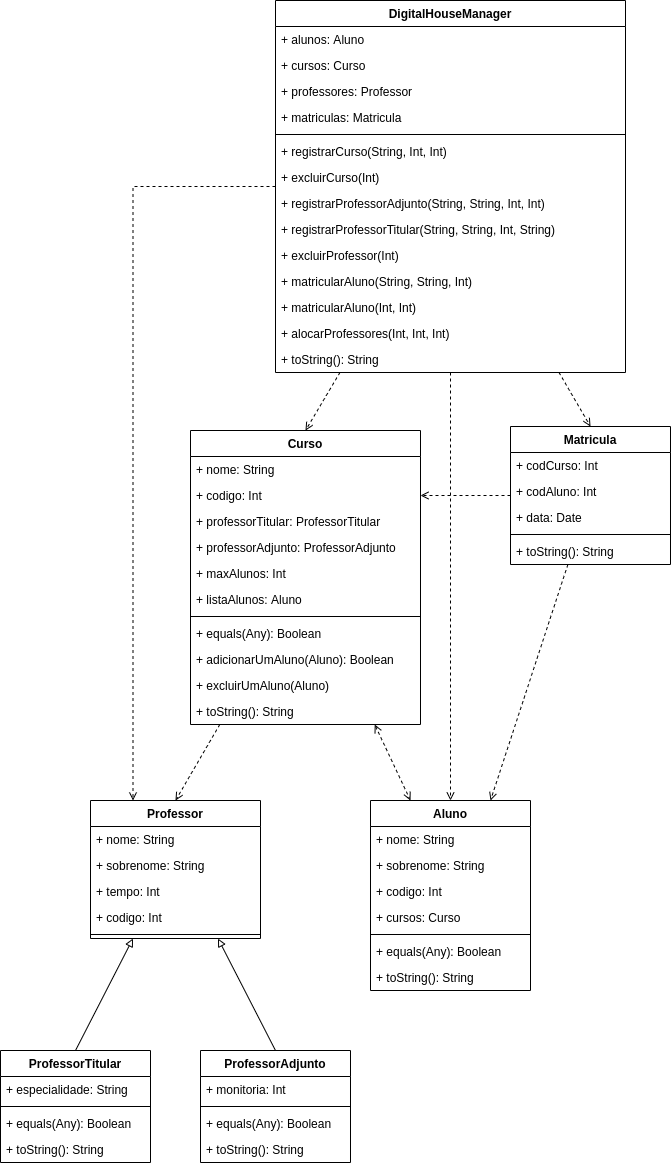

The diagram above was exported from draw.io. Its source (the exported page's mxGraphModel, read from the mxfile embedded in the PNG):
<mxGraphModel dx="1990" dy="1975" grid="1" gridSize="10" guides="1" tooltips="1" connect="1" arrows="1" fold="1" page="1" pageScale="1" pageWidth="827" pageHeight="1169" math="0" shadow="0">
  <root>
    <mxCell id="0" />
    <mxCell id="1" parent="0" />
    <mxCell id="Mh8SH_odgkWCDXvpcbrz-37" style="rounded=0;orthogonalLoop=1;jettySize=auto;html=1;exitX=0.5;exitY=0;exitDx=0;exitDy=0;entryX=0.75;entryY=1;entryDx=0;entryDy=0;endArrow=block;endFill=0;" parent="1" source="Mh8SH_odgkWCDXvpcbrz-27" target="Mh8SH_odgkWCDXvpcbrz-13" edge="1">
      <mxGeometry relative="1" as="geometry">
        <mxPoint x="235.94000000000005" y="593.0120000000002" as="targetPoint" />
      </mxGeometry>
    </mxCell>
    <mxCell id="Mh8SH_odgkWCDXvpcbrz-39" style="rounded=0;orthogonalLoop=1;jettySize=auto;html=1;entryX=0.5;entryY=0;entryDx=0;entryDy=0;endArrow=open;endFill=0;dashed=1;" parent="1" source="Mh8SH_odgkWCDXvpcbrz-7" target="Mh8SH_odgkWCDXvpcbrz-13" edge="1">
      <mxGeometry relative="1" as="geometry" />
    </mxCell>
    <mxCell id="Mh8SH_odgkWCDXvpcbrz-40" style="edgeStyle=none;rounded=0;orthogonalLoop=1;jettySize=auto;html=1;entryX=0.25;entryY=0;entryDx=0;entryDy=0;dashed=1;endArrow=open;endFill=0;startArrow=open;startFill=0;" parent="1" source="Mh8SH_odgkWCDXvpcbrz-7" target="Mh8SH_odgkWCDXvpcbrz-1" edge="1">
      <mxGeometry relative="1" as="geometry" />
    </mxCell>
    <mxCell id="Mh8SH_odgkWCDXvpcbrz-38" style="rounded=0;orthogonalLoop=1;jettySize=auto;html=1;exitX=0.5;exitY=0;exitDx=0;exitDy=0;entryX=0.25;entryY=1;entryDx=0;entryDy=0;endArrow=block;endFill=0;" parent="1" source="Mh8SH_odgkWCDXvpcbrz-20" target="Mh8SH_odgkWCDXvpcbrz-13" edge="1">
      <mxGeometry relative="1" as="geometry">
        <mxPoint x="175.92999999999984" y="594" as="targetPoint" />
      </mxGeometry>
    </mxCell>
    <mxCell id="Mh8SH_odgkWCDXvpcbrz-65" style="edgeStyle=none;rounded=0;orthogonalLoop=1;jettySize=auto;html=1;entryX=0.5;entryY=0;entryDx=0;entryDy=0;dashed=1;endArrow=open;endFill=0;" parent="1" source="Mh8SH_odgkWCDXvpcbrz-56" target="Mh8SH_odgkWCDXvpcbrz-45" edge="1">
      <mxGeometry relative="1" as="geometry" />
    </mxCell>
    <mxCell id="Mh8SH_odgkWCDXvpcbrz-66" style="edgeStyle=none;rounded=0;orthogonalLoop=1;jettySize=auto;html=1;entryX=0.5;entryY=0;entryDx=0;entryDy=0;dashed=1;endArrow=open;endFill=0;" parent="1" source="Mh8SH_odgkWCDXvpcbrz-56" target="Mh8SH_odgkWCDXvpcbrz-7" edge="1">
      <mxGeometry relative="1" as="geometry" />
    </mxCell>
    <mxCell id="Mh8SH_odgkWCDXvpcbrz-67" style="edgeStyle=none;rounded=0;orthogonalLoop=1;jettySize=auto;html=1;entryX=0.5;entryY=0;entryDx=0;entryDy=0;dashed=1;endArrow=open;endFill=0;" parent="1" source="Mh8SH_odgkWCDXvpcbrz-56" target="Mh8SH_odgkWCDXvpcbrz-1" edge="1">
      <mxGeometry relative="1" as="geometry" />
    </mxCell>
    <mxCell id="Mh8SH_odgkWCDXvpcbrz-69" style="edgeStyle=orthogonalEdgeStyle;rounded=0;orthogonalLoop=1;jettySize=auto;html=1;entryX=0.25;entryY=0;entryDx=0;entryDy=0;dashed=1;endArrow=open;endFill=0;" parent="1" source="Mh8SH_odgkWCDXvpcbrz-56" target="Mh8SH_odgkWCDXvpcbrz-13" edge="1">
      <mxGeometry relative="1" as="geometry" />
    </mxCell>
    <mxCell id="Mh8SH_odgkWCDXvpcbrz-54" style="edgeStyle=none;rounded=0;orthogonalLoop=1;jettySize=auto;html=1;entryX=1;entryY=0.5;entryDx=0;entryDy=0;dashed=1;endArrow=open;endFill=0;" parent="1" source="Mh8SH_odgkWCDXvpcbrz-45" target="Mh8SH_odgkWCDXvpcbrz-10" edge="1">
      <mxGeometry relative="1" as="geometry" />
    </mxCell>
    <mxCell id="Mh8SH_odgkWCDXvpcbrz-55" style="edgeStyle=none;rounded=0;orthogonalLoop=1;jettySize=auto;html=1;entryX=0.75;entryY=0;entryDx=0;entryDy=0;dashed=1;endArrow=open;endFill=0;" parent="1" source="Mh8SH_odgkWCDXvpcbrz-45" target="Mh8SH_odgkWCDXvpcbrz-1" edge="1">
      <mxGeometry relative="1" as="geometry" />
    </mxCell>
    <mxCell id="Mh8SH_odgkWCDXvpcbrz-7" value="Curso" style="swimlane;fontStyle=1;align=center;verticalAlign=top;childLayout=stackLayout;horizontal=1;startSize=26;horizontalStack=0;resizeParent=1;resizeParentMax=0;resizeLast=0;collapsible=1;marginBottom=0;" parent="1" vertex="1">
      <mxGeometry x="220" y="60" width="230" height="294" as="geometry" />
    </mxCell>
    <mxCell id="Mh8SH_odgkWCDXvpcbrz-8" value="+ nome: String" style="text;strokeColor=none;fillColor=none;align=left;verticalAlign=top;spacingLeft=4;spacingRight=4;overflow=hidden;rotatable=0;points=[[0,0.5],[1,0.5]];portConstraint=eastwest;" parent="Mh8SH_odgkWCDXvpcbrz-7" vertex="1">
      <mxGeometry y="26" width="230" height="26" as="geometry" />
    </mxCell>
    <mxCell id="Mh8SH_odgkWCDXvpcbrz-10" value="+ codigo: Int" style="text;strokeColor=none;fillColor=none;align=left;verticalAlign=top;spacingLeft=4;spacingRight=4;overflow=hidden;rotatable=0;points=[[0,0.5],[1,0.5]];portConstraint=eastwest;" parent="Mh8SH_odgkWCDXvpcbrz-7" vertex="1">
      <mxGeometry y="52" width="230" height="26" as="geometry" />
    </mxCell>
    <mxCell id="Mh8SH_odgkWCDXvpcbrz-41" value="+ professorTitular: ProfessorTitular" style="text;strokeColor=none;fillColor=none;align=left;verticalAlign=top;spacingLeft=4;spacingRight=4;overflow=hidden;rotatable=0;points=[[0,0.5],[1,0.5]];portConstraint=eastwest;" parent="Mh8SH_odgkWCDXvpcbrz-7" vertex="1">
      <mxGeometry y="78" width="230" height="26" as="geometry" />
    </mxCell>
    <mxCell id="Mh8SH_odgkWCDXvpcbrz-42" value="+ professorAdjunto: ProfessorAdjunto" style="text;strokeColor=none;fillColor=none;align=left;verticalAlign=top;spacingLeft=4;spacingRight=4;overflow=hidden;rotatable=0;points=[[0,0.5],[1,0.5]];portConstraint=eastwest;" parent="Mh8SH_odgkWCDXvpcbrz-7" vertex="1">
      <mxGeometry y="104" width="230" height="26" as="geometry" />
    </mxCell>
    <mxCell id="Mh8SH_odgkWCDXvpcbrz-44" value="+ maxAlunos: Int" style="text;strokeColor=none;fillColor=none;align=left;verticalAlign=top;spacingLeft=4;spacingRight=4;overflow=hidden;rotatable=0;points=[[0,0.5],[1,0.5]];portConstraint=eastwest;" parent="Mh8SH_odgkWCDXvpcbrz-7" vertex="1">
      <mxGeometry y="130" width="230" height="26" as="geometry" />
    </mxCell>
    <mxCell id="Mh8SH_odgkWCDXvpcbrz-43" value="+ listaAlunos: Aluno" style="text;strokeColor=none;fillColor=none;align=left;verticalAlign=top;spacingLeft=4;spacingRight=4;overflow=hidden;rotatable=0;points=[[0,0.5],[1,0.5]];portConstraint=eastwest;" parent="Mh8SH_odgkWCDXvpcbrz-7" vertex="1">
      <mxGeometry y="156" width="230" height="26" as="geometry" />
    </mxCell>
    <mxCell id="Mh8SH_odgkWCDXvpcbrz-11" value="" style="line;strokeWidth=1;fillColor=none;align=left;verticalAlign=middle;spacingTop=-1;spacingLeft=3;spacingRight=3;rotatable=0;labelPosition=right;points=[];portConstraint=eastwest;" parent="Mh8SH_odgkWCDXvpcbrz-7" vertex="1">
      <mxGeometry y="182" width="230" height="8" as="geometry" />
    </mxCell>
    <mxCell id="Mh8SH_odgkWCDXvpcbrz-12" value="+ equals(Any): Boolean" style="text;strokeColor=none;fillColor=none;align=left;verticalAlign=top;spacingLeft=4;spacingRight=4;overflow=hidden;rotatable=0;points=[[0,0.5],[1,0.5]];portConstraint=eastwest;" parent="Mh8SH_odgkWCDXvpcbrz-7" vertex="1">
      <mxGeometry y="190" width="230" height="26" as="geometry" />
    </mxCell>
    <mxCell id="Mh8SH_odgkWCDXvpcbrz-70" value="+ adicionarUmAluno(Aluno): Boolean" style="text;strokeColor=none;fillColor=none;align=left;verticalAlign=top;spacingLeft=4;spacingRight=4;overflow=hidden;rotatable=0;points=[[0,0.5],[1,0.5]];portConstraint=eastwest;" parent="Mh8SH_odgkWCDXvpcbrz-7" vertex="1">
      <mxGeometry y="216" width="230" height="26" as="geometry" />
    </mxCell>
    <mxCell id="Mh8SH_odgkWCDXvpcbrz-71" value="+ excluirUmAluno(Aluno)" style="text;strokeColor=none;fillColor=none;align=left;verticalAlign=top;spacingLeft=4;spacingRight=4;overflow=hidden;rotatable=0;points=[[0,0.5],[1,0.5]];portConstraint=eastwest;" parent="Mh8SH_odgkWCDXvpcbrz-7" vertex="1">
      <mxGeometry y="242" width="230" height="26" as="geometry" />
    </mxCell>
    <mxCell id="6NvdZPunfuR2Kr278y4N-3" value="+ toString(): String" style="text;strokeColor=none;fillColor=none;align=left;verticalAlign=top;spacingLeft=4;spacingRight=4;overflow=hidden;rotatable=0;points=[[0,0.5],[1,0.5]];portConstraint=eastwest;" parent="Mh8SH_odgkWCDXvpcbrz-7" vertex="1">
      <mxGeometry y="268" width="230" height="26" as="geometry" />
    </mxCell>
    <mxCell id="Mh8SH_odgkWCDXvpcbrz-56" value="DigitalHouseManager" style="swimlane;fontStyle=1;align=center;verticalAlign=top;childLayout=stackLayout;horizontal=1;startSize=26;horizontalStack=0;resizeParent=1;resizeParentMax=0;resizeLast=0;collapsible=1;marginBottom=0;" parent="1" vertex="1">
      <mxGeometry x="305" y="-370" width="350" height="372" as="geometry" />
    </mxCell>
    <mxCell id="Mh8SH_odgkWCDXvpcbrz-57" value="+ alunos: Aluno" style="text;strokeColor=none;fillColor=none;align=left;verticalAlign=top;spacingLeft=4;spacingRight=4;overflow=hidden;rotatable=0;points=[[0,0.5],[1,0.5]];portConstraint=eastwest;" parent="Mh8SH_odgkWCDXvpcbrz-56" vertex="1">
      <mxGeometry y="26" width="350" height="26" as="geometry" />
    </mxCell>
    <mxCell id="Mh8SH_odgkWCDXvpcbrz-58" value="+ cursos: Curso" style="text;strokeColor=none;fillColor=none;align=left;verticalAlign=top;spacingLeft=4;spacingRight=4;overflow=hidden;rotatable=0;points=[[0,0.5],[1,0.5]];portConstraint=eastwest;" parent="Mh8SH_odgkWCDXvpcbrz-56" vertex="1">
      <mxGeometry y="52" width="350" height="26" as="geometry" />
    </mxCell>
    <mxCell id="Mh8SH_odgkWCDXvpcbrz-59" value="+ professores: Professor" style="text;strokeColor=none;fillColor=none;align=left;verticalAlign=top;spacingLeft=4;spacingRight=4;overflow=hidden;rotatable=0;points=[[0,0.5],[1,0.5]];portConstraint=eastwest;" parent="Mh8SH_odgkWCDXvpcbrz-56" vertex="1">
      <mxGeometry y="78" width="350" height="26" as="geometry" />
    </mxCell>
    <mxCell id="Mh8SH_odgkWCDXvpcbrz-60" value="+ matriculas: Matricula" style="text;strokeColor=none;fillColor=none;align=left;verticalAlign=top;spacingLeft=4;spacingRight=4;overflow=hidden;rotatable=0;points=[[0,0.5],[1,0.5]];portConstraint=eastwest;" parent="Mh8SH_odgkWCDXvpcbrz-56" vertex="1">
      <mxGeometry y="104" width="350" height="26" as="geometry" />
    </mxCell>
    <mxCell id="Mh8SH_odgkWCDXvpcbrz-63" value="" style="line;strokeWidth=1;fillColor=none;align=left;verticalAlign=middle;spacingTop=-1;spacingLeft=3;spacingRight=3;rotatable=0;labelPosition=right;points=[];portConstraint=eastwest;" parent="Mh8SH_odgkWCDXvpcbrz-56" vertex="1">
      <mxGeometry y="130" width="350" height="8" as="geometry" />
    </mxCell>
    <mxCell id="Mh8SH_odgkWCDXvpcbrz-73" value="+ registrarCurso(String, Int, Int)" style="text;strokeColor=none;fillColor=none;align=left;verticalAlign=top;spacingLeft=4;spacingRight=4;overflow=hidden;rotatable=0;points=[[0,0.5],[1,0.5]];portConstraint=eastwest;" parent="Mh8SH_odgkWCDXvpcbrz-56" vertex="1">
      <mxGeometry y="138" width="350" height="26" as="geometry" />
    </mxCell>
    <mxCell id="Mh8SH_odgkWCDXvpcbrz-75" value="+ excluirCurso(Int)" style="text;strokeColor=none;fillColor=none;align=left;verticalAlign=top;spacingLeft=4;spacingRight=4;overflow=hidden;rotatable=0;points=[[0,0.5],[1,0.5]];portConstraint=eastwest;" parent="Mh8SH_odgkWCDXvpcbrz-56" vertex="1">
      <mxGeometry y="164" width="350" height="26" as="geometry" />
    </mxCell>
    <mxCell id="Mh8SH_odgkWCDXvpcbrz-76" value="+ registrarProfessorAdjunto(String, String, Int, Int)" style="text;strokeColor=none;fillColor=none;align=left;verticalAlign=top;spacingLeft=4;spacingRight=4;overflow=hidden;rotatable=0;points=[[0,0.5],[1,0.5]];portConstraint=eastwest;" parent="Mh8SH_odgkWCDXvpcbrz-56" vertex="1">
      <mxGeometry y="190" width="350" height="26" as="geometry" />
    </mxCell>
    <mxCell id="Mh8SH_odgkWCDXvpcbrz-77" value="+ registrarProfessorTitular(String, String, Int, String)" style="text;strokeColor=none;fillColor=none;align=left;verticalAlign=top;spacingLeft=4;spacingRight=4;overflow=hidden;rotatable=0;points=[[0,0.5],[1,0.5]];portConstraint=eastwest;" parent="Mh8SH_odgkWCDXvpcbrz-56" vertex="1">
      <mxGeometry y="216" width="350" height="26" as="geometry" />
    </mxCell>
    <mxCell id="Mh8SH_odgkWCDXvpcbrz-78" value="+ excluirProfessor(Int)" style="text;strokeColor=none;fillColor=none;align=left;verticalAlign=top;spacingLeft=4;spacingRight=4;overflow=hidden;rotatable=0;points=[[0,0.5],[1,0.5]];portConstraint=eastwest;" parent="Mh8SH_odgkWCDXvpcbrz-56" vertex="1">
      <mxGeometry y="242" width="350" height="26" as="geometry" />
    </mxCell>
    <mxCell id="Mh8SH_odgkWCDXvpcbrz-79" value="+ matricularAluno(String, String, Int)" style="text;strokeColor=none;fillColor=none;align=left;verticalAlign=top;spacingLeft=4;spacingRight=4;overflow=hidden;rotatable=0;points=[[0,0.5],[1,0.5]];portConstraint=eastwest;" parent="Mh8SH_odgkWCDXvpcbrz-56" vertex="1">
      <mxGeometry y="268" width="350" height="26" as="geometry" />
    </mxCell>
    <mxCell id="Mh8SH_odgkWCDXvpcbrz-80" value="+ matricularAluno(Int, Int)" style="text;strokeColor=none;fillColor=none;align=left;verticalAlign=top;spacingLeft=4;spacingRight=4;overflow=hidden;rotatable=0;points=[[0,0.5],[1,0.5]];portConstraint=eastwest;" parent="Mh8SH_odgkWCDXvpcbrz-56" vertex="1">
      <mxGeometry y="294" width="350" height="26" as="geometry" />
    </mxCell>
    <mxCell id="Mh8SH_odgkWCDXvpcbrz-82" value="+ alocarProfessores(Int, Int, Int)" style="text;strokeColor=none;fillColor=none;align=left;verticalAlign=top;spacingLeft=4;spacingRight=4;overflow=hidden;rotatable=0;points=[[0,0.5],[1,0.5]];portConstraint=eastwest;" parent="Mh8SH_odgkWCDXvpcbrz-56" vertex="1">
      <mxGeometry y="320" width="350" height="26" as="geometry" />
    </mxCell>
    <mxCell id="6NvdZPunfuR2Kr278y4N-1" value="+ toString(): String" style="text;strokeColor=none;fillColor=none;align=left;verticalAlign=top;spacingLeft=4;spacingRight=4;overflow=hidden;rotatable=0;points=[[0,0.5],[1,0.5]];portConstraint=eastwest;" parent="Mh8SH_odgkWCDXvpcbrz-56" vertex="1">
      <mxGeometry y="346" width="350" height="26" as="geometry" />
    </mxCell>
    <mxCell id="Mh8SH_odgkWCDXvpcbrz-13" value="Professor" style="swimlane;fontStyle=1;align=center;verticalAlign=top;childLayout=stackLayout;horizontal=1;startSize=26;horizontalStack=0;resizeParent=1;resizeParentMax=0;resizeLast=0;collapsible=1;marginBottom=0;" parent="1" vertex="1">
      <mxGeometry x="120" y="430" width="170" height="138" as="geometry" />
    </mxCell>
    <mxCell id="Mh8SH_odgkWCDXvpcbrz-14" value="+ nome: String" style="text;strokeColor=none;fillColor=none;align=left;verticalAlign=top;spacingLeft=4;spacingRight=4;overflow=hidden;rotatable=0;points=[[0,0.5],[1,0.5]];portConstraint=eastwest;" parent="Mh8SH_odgkWCDXvpcbrz-13" vertex="1">
      <mxGeometry y="26" width="170" height="26" as="geometry" />
    </mxCell>
    <mxCell id="Mh8SH_odgkWCDXvpcbrz-15" value="+ sobrenome: String" style="text;strokeColor=none;fillColor=none;align=left;verticalAlign=top;spacingLeft=4;spacingRight=4;overflow=hidden;rotatable=0;points=[[0,0.5],[1,0.5]];portConstraint=eastwest;" parent="Mh8SH_odgkWCDXvpcbrz-13" vertex="1">
      <mxGeometry y="52" width="170" height="26" as="geometry" />
    </mxCell>
    <mxCell id="Mh8SH_odgkWCDXvpcbrz-19" value="+ tempo: Int" style="text;strokeColor=none;fillColor=none;align=left;verticalAlign=top;spacingLeft=4;spacingRight=4;overflow=hidden;rotatable=0;points=[[0,0.5],[1,0.5]];portConstraint=eastwest;" parent="Mh8SH_odgkWCDXvpcbrz-13" vertex="1">
      <mxGeometry y="78" width="170" height="26" as="geometry" />
    </mxCell>
    <mxCell id="Mh8SH_odgkWCDXvpcbrz-16" value="+ codigo: Int" style="text;strokeColor=none;fillColor=none;align=left;verticalAlign=top;spacingLeft=4;spacingRight=4;overflow=hidden;rotatable=0;points=[[0,0.5],[1,0.5]];portConstraint=eastwest;" parent="Mh8SH_odgkWCDXvpcbrz-13" vertex="1">
      <mxGeometry y="104" width="170" height="26" as="geometry" />
    </mxCell>
    <mxCell id="Mh8SH_odgkWCDXvpcbrz-17" value="" style="line;strokeWidth=1;fillColor=none;align=left;verticalAlign=middle;spacingTop=-1;spacingLeft=3;spacingRight=3;rotatable=0;labelPosition=right;points=[];portConstraint=eastwest;" parent="Mh8SH_odgkWCDXvpcbrz-13" vertex="1">
      <mxGeometry y="130" width="170" height="8" as="geometry" />
    </mxCell>
    <mxCell id="Mh8SH_odgkWCDXvpcbrz-1" value="Aluno" style="swimlane;fontStyle=1;align=center;verticalAlign=top;childLayout=stackLayout;horizontal=1;startSize=26;horizontalStack=0;resizeParent=1;resizeParentMax=0;resizeLast=0;collapsible=1;marginBottom=0;" parent="1" vertex="1">
      <mxGeometry x="400" y="430" width="160" height="190" as="geometry" />
    </mxCell>
    <mxCell id="Mh8SH_odgkWCDXvpcbrz-2" value="+ nome: String" style="text;strokeColor=none;fillColor=none;align=left;verticalAlign=top;spacingLeft=4;spacingRight=4;overflow=hidden;rotatable=0;points=[[0,0.5],[1,0.5]];portConstraint=eastwest;" parent="Mh8SH_odgkWCDXvpcbrz-1" vertex="1">
      <mxGeometry y="26" width="160" height="26" as="geometry" />
    </mxCell>
    <mxCell id="Mh8SH_odgkWCDXvpcbrz-5" value="+ sobrenome: String" style="text;strokeColor=none;fillColor=none;align=left;verticalAlign=top;spacingLeft=4;spacingRight=4;overflow=hidden;rotatable=0;points=[[0,0.5],[1,0.5]];portConstraint=eastwest;" parent="Mh8SH_odgkWCDXvpcbrz-1" vertex="1">
      <mxGeometry y="52" width="160" height="26" as="geometry" />
    </mxCell>
    <mxCell id="Mh8SH_odgkWCDXvpcbrz-6" value="+ codigo: Int" style="text;strokeColor=none;fillColor=none;align=left;verticalAlign=top;spacingLeft=4;spacingRight=4;overflow=hidden;rotatable=0;points=[[0,0.5],[1,0.5]];portConstraint=eastwest;" parent="Mh8SH_odgkWCDXvpcbrz-1" vertex="1">
      <mxGeometry y="78" width="160" height="26" as="geometry" />
    </mxCell>
    <mxCell id="Mh8SH_odgkWCDXvpcbrz-81" value="+ cursos: Curso" style="text;strokeColor=none;fillColor=none;align=left;verticalAlign=top;spacingLeft=4;spacingRight=4;overflow=hidden;rotatable=0;points=[[0,0.5],[1,0.5]];portConstraint=eastwest;" parent="Mh8SH_odgkWCDXvpcbrz-1" vertex="1">
      <mxGeometry y="104" width="160" height="26" as="geometry" />
    </mxCell>
    <mxCell id="Mh8SH_odgkWCDXvpcbrz-3" value="" style="line;strokeWidth=1;fillColor=none;align=left;verticalAlign=middle;spacingTop=-1;spacingLeft=3;spacingRight=3;rotatable=0;labelPosition=right;points=[];portConstraint=eastwest;" parent="Mh8SH_odgkWCDXvpcbrz-1" vertex="1">
      <mxGeometry y="130" width="160" height="8" as="geometry" />
    </mxCell>
    <mxCell id="Mh8SH_odgkWCDXvpcbrz-4" value="+ equals(Any): Boolean" style="text;strokeColor=none;fillColor=none;align=left;verticalAlign=top;spacingLeft=4;spacingRight=4;overflow=hidden;rotatable=0;points=[[0,0.5],[1,0.5]];portConstraint=eastwest;" parent="Mh8SH_odgkWCDXvpcbrz-1" vertex="1">
      <mxGeometry y="138" width="160" height="26" as="geometry" />
    </mxCell>
    <mxCell id="6NvdZPunfuR2Kr278y4N-4" value="+ toString(): String" style="text;strokeColor=none;fillColor=none;align=left;verticalAlign=top;spacingLeft=4;spacingRight=4;overflow=hidden;rotatable=0;points=[[0,0.5],[1,0.5]];portConstraint=eastwest;" parent="Mh8SH_odgkWCDXvpcbrz-1" vertex="1">
      <mxGeometry y="164" width="160" height="26" as="geometry" />
    </mxCell>
    <mxCell id="Mh8SH_odgkWCDXvpcbrz-27" value="ProfessorAdjunto" style="swimlane;fontStyle=1;align=center;verticalAlign=top;childLayout=stackLayout;horizontal=1;startSize=26;horizontalStack=0;resizeParent=1;resizeParentMax=0;resizeLast=0;collapsible=1;marginBottom=0;" parent="1" vertex="1">
      <mxGeometry x="230" y="680" width="150" height="112" as="geometry" />
    </mxCell>
    <mxCell id="Mh8SH_odgkWCDXvpcbrz-28" value="+ monitoria: Int" style="text;strokeColor=none;fillColor=none;align=left;verticalAlign=top;spacingLeft=4;spacingRight=4;overflow=hidden;rotatable=0;points=[[0,0.5],[1,0.5]];portConstraint=eastwest;" parent="Mh8SH_odgkWCDXvpcbrz-27" vertex="1">
      <mxGeometry y="26" width="150" height="26" as="geometry" />
    </mxCell>
    <mxCell id="Mh8SH_odgkWCDXvpcbrz-29" value="" style="line;strokeWidth=1;fillColor=none;align=left;verticalAlign=middle;spacingTop=-1;spacingLeft=3;spacingRight=3;rotatable=0;labelPosition=right;points=[];portConstraint=eastwest;" parent="Mh8SH_odgkWCDXvpcbrz-27" vertex="1">
      <mxGeometry y="52" width="150" height="8" as="geometry" />
    </mxCell>
    <mxCell id="JQ98wG8kmaf-BT96KwKm-1" value="+ equals(Any): Boolean" style="text;strokeColor=none;fillColor=none;align=left;verticalAlign=top;spacingLeft=4;spacingRight=4;overflow=hidden;rotatable=0;points=[[0,0.5],[1,0.5]];portConstraint=eastwest;" vertex="1" parent="Mh8SH_odgkWCDXvpcbrz-27">
      <mxGeometry y="60" width="150" height="26" as="geometry" />
    </mxCell>
    <mxCell id="6NvdZPunfuR2Kr278y4N-5" value="+ toString(): String" style="text;strokeColor=none;fillColor=none;align=left;verticalAlign=top;spacingLeft=4;spacingRight=4;overflow=hidden;rotatable=0;points=[[0,0.5],[1,0.5]];portConstraint=eastwest;" parent="Mh8SH_odgkWCDXvpcbrz-27" vertex="1">
      <mxGeometry y="86" width="150" height="26" as="geometry" />
    </mxCell>
    <mxCell id="Mh8SH_odgkWCDXvpcbrz-45" value="Matricula" style="swimlane;fontStyle=1;align=center;verticalAlign=top;childLayout=stackLayout;horizontal=1;startSize=26;horizontalStack=0;resizeParent=1;resizeParentMax=0;resizeLast=0;collapsible=1;marginBottom=0;" parent="1" vertex="1">
      <mxGeometry x="540" y="56" width="160" height="138" as="geometry" />
    </mxCell>
    <mxCell id="Mh8SH_odgkWCDXvpcbrz-48" value="+ codCurso: Int" style="text;strokeColor=none;fillColor=none;align=left;verticalAlign=top;spacingLeft=4;spacingRight=4;overflow=hidden;rotatable=0;points=[[0,0.5],[1,0.5]];portConstraint=eastwest;" parent="Mh8SH_odgkWCDXvpcbrz-45" vertex="1">
      <mxGeometry y="26" width="160" height="26" as="geometry" />
    </mxCell>
    <mxCell id="Mh8SH_odgkWCDXvpcbrz-49" value="+ codAluno: Int" style="text;strokeColor=none;fillColor=none;align=left;verticalAlign=top;spacingLeft=4;spacingRight=4;overflow=hidden;rotatable=0;points=[[0,0.5],[1,0.5]];portConstraint=eastwest;" parent="Mh8SH_odgkWCDXvpcbrz-45" vertex="1">
      <mxGeometry y="52" width="160" height="26" as="geometry" />
    </mxCell>
    <mxCell id="Mh8SH_odgkWCDXvpcbrz-50" value="+ data: Date" style="text;strokeColor=none;fillColor=none;align=left;verticalAlign=top;spacingLeft=4;spacingRight=4;overflow=hidden;rotatable=0;points=[[0,0.5],[1,0.5]];portConstraint=eastwest;" parent="Mh8SH_odgkWCDXvpcbrz-45" vertex="1">
      <mxGeometry y="78" width="160" height="26" as="geometry" />
    </mxCell>
    <mxCell id="Mh8SH_odgkWCDXvpcbrz-52" value="" style="line;strokeWidth=1;fillColor=none;align=left;verticalAlign=middle;spacingTop=-1;spacingLeft=3;spacingRight=3;rotatable=0;labelPosition=right;points=[];portConstraint=eastwest;" parent="Mh8SH_odgkWCDXvpcbrz-45" vertex="1">
      <mxGeometry y="104" width="160" height="8" as="geometry" />
    </mxCell>
    <mxCell id="6NvdZPunfuR2Kr278y4N-2" value="+ toString(): String" style="text;strokeColor=none;fillColor=none;align=left;verticalAlign=top;spacingLeft=4;spacingRight=4;overflow=hidden;rotatable=0;points=[[0,0.5],[1,0.5]];portConstraint=eastwest;" parent="Mh8SH_odgkWCDXvpcbrz-45" vertex="1">
      <mxGeometry y="112" width="160" height="26" as="geometry" />
    </mxCell>
    <mxCell id="Mh8SH_odgkWCDXvpcbrz-20" value="ProfessorTitular" style="swimlane;fontStyle=1;align=center;verticalAlign=top;childLayout=stackLayout;horizontal=1;startSize=26;horizontalStack=0;resizeParent=1;resizeParentMax=0;resizeLast=0;collapsible=1;marginBottom=0;" parent="1" vertex="1">
      <mxGeometry x="30" y="680" width="150" height="112" as="geometry" />
    </mxCell>
    <mxCell id="Mh8SH_odgkWCDXvpcbrz-21" value="+ especialidade: String" style="text;strokeColor=none;fillColor=none;align=left;verticalAlign=top;spacingLeft=4;spacingRight=4;overflow=hidden;rotatable=0;points=[[0,0.5],[1,0.5]];portConstraint=eastwest;" parent="Mh8SH_odgkWCDXvpcbrz-20" vertex="1">
      <mxGeometry y="26" width="150" height="26" as="geometry" />
    </mxCell>
    <mxCell id="Mh8SH_odgkWCDXvpcbrz-25" value="" style="line;strokeWidth=1;fillColor=none;align=left;verticalAlign=middle;spacingTop=-1;spacingLeft=3;spacingRight=3;rotatable=0;labelPosition=right;points=[];portConstraint=eastwest;" parent="Mh8SH_odgkWCDXvpcbrz-20" vertex="1">
      <mxGeometry y="52" width="150" height="8" as="geometry" />
    </mxCell>
    <mxCell id="JQ98wG8kmaf-BT96KwKm-2" value="+ equals(Any): Boolean" style="text;strokeColor=none;fillColor=none;align=left;verticalAlign=top;spacingLeft=4;spacingRight=4;overflow=hidden;rotatable=0;points=[[0,0.5],[1,0.5]];portConstraint=eastwest;" vertex="1" parent="Mh8SH_odgkWCDXvpcbrz-20">
      <mxGeometry y="60" width="150" height="26" as="geometry" />
    </mxCell>
    <mxCell id="6NvdZPunfuR2Kr278y4N-6" value="+ toString(): String" style="text;strokeColor=none;fillColor=none;align=left;verticalAlign=top;spacingLeft=4;spacingRight=4;overflow=hidden;rotatable=0;points=[[0,0.5],[1,0.5]];portConstraint=eastwest;" parent="Mh8SH_odgkWCDXvpcbrz-20" vertex="1">
      <mxGeometry y="86" width="150" height="26" as="geometry" />
    </mxCell>
  </root>
</mxGraphModel>